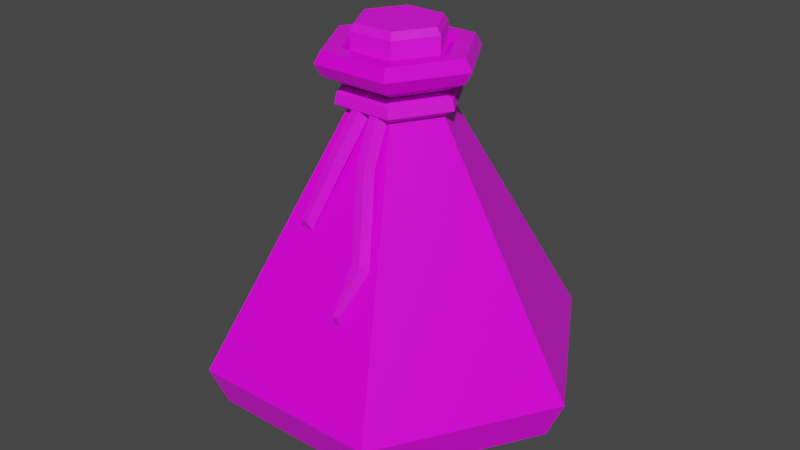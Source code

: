 # Source: Green_Potion_6_String_.blend  (saved by Blender 2.91.10; exported with 4.5.12 LTS)
import bpy
from mathutils import Matrix  # noqa: F401  (used for matrix-valued properties, if any)

bpy.ops.wm.read_factory_settings(use_empty=True)
scene = bpy.context.scene
scene.name = 'Scene'

# ---- collections
col_collection = bpy.data.collections.new('Collection'); scene.collection.children.link(col_collection)

# ---- images (referenced by path relative to the original .blend; pixels are not part of the script)
import os
ASSET_DIR = os.environ.get("B2B_ASSET_DIR", "")  # directory of the original .blend (textures are referenced by path, not embedded)
HERE = os.path.dirname(os.path.abspath(__file__))  # packed textures are extracted next to this script under _unpacked/

def load_image(name, relpath, width, height, colorspace="sRGB"):
    """Load a texture the original file referenced (path relative to the .blend, or extracted next to this script)."""
    p = next((c for c in (os.path.join(HERE, relpath), os.path.join(ASSET_DIR, relpath)) if relpath and os.path.exists(c)), "")
    if p:
        img = bpy.data.images.load(p, check_existing=True)
        img.name = name
    else:  # same state as the original file: an image datablock whose file is absent (Cycles renders it pink)
        img = bpy.data.images.new(name, width, height)
        img.source = "FILE"
        img.filepath = "//" + (relpath or name)
    img.colorspace_settings.name = colorspace
    return img
img_color_png_029 = load_image('Color.png.029', 'Color.png', 1024, 1024, 'sRGB')

# ---- materials (node trees are filled in below, after node groups)
mat_rhigh_029 = bpy.data.materials.new('RHIGH.029')
mat_rhigh_029.use_transparent_shadow = False
mat_rlow_029 = bpy.data.materials.new('RLOW.029')
mat_rlow_029.use_transparent_shadow = False

# ---- material node trees
mat_rhigh_029.use_nodes = True; mat_rhigh_029.node_tree.nodes.clear()
_N = mat_rhigh_029.node_tree.nodes; _L = mat_rhigh_029.node_tree.links
n0 = _N.new('ShaderNodeBsdfPrincipled'); n0.name = 'Principled BSDF'; n0.location = (10, 300)
n0.distribution = 'GGX'
n0.subsurface_method = 'BURLEY'
n0.inputs[2].default_value = 0.65
n0.inputs[3].default_value = 1.45
n0.inputs[27].default_value = (0.0, 0.0, 0.0, 1.0)
n0.inputs[28].default_value = 1.0
n1 = _N.new('ShaderNodeOutputMaterial'); n1.name = 'Material Output'; n1.location = (300, 300)
n2 = _N.new('ShaderNodeTexImage'); n2.name = 'Image Texture'; n2.location = (-280, 280)
n2.image = img_color_png_029
_L.new(n0.outputs[0], n1.inputs[0])
_L.new(n2.outputs[0], n0.inputs[0])
n1.is_active_output = True
mat_rlow_029.use_nodes = True; mat_rlow_029.node_tree.nodes.clear()
_N = mat_rlow_029.node_tree.nodes; _L = mat_rlow_029.node_tree.links
n0 = _N.new('ShaderNodeBsdfPrincipled'); n0.name = 'Principled BSDF'; n0.location = (10, 300)
n0.distribution = 'GGX'
n0.subsurface_method = 'BURLEY'
n0.inputs[2].default_value = 0.3
n0.inputs[3].default_value = 1.45
n0.inputs[27].default_value = (0.0, 0.0, 0.0, 1.0)
n0.inputs[28].default_value = 1.0
n1 = _N.new('ShaderNodeOutputMaterial'); n1.name = 'Material Output'; n1.location = (300, 300)
n2 = _N.new('ShaderNodeTexImage'); n2.name = 'Image Texture'; n2.location = (-280, 280)
n2.image = img_color_png_029
_L.new(n0.outputs[0], n1.inputs[0])
_L.new(n2.outputs[0], n0.inputs[0])
n1.is_active_output = True

# ---- world
world_world = bpy.data.worlds.new('World'); scene.world = world_world
world_world.use_nodes = True; world_world.node_tree.nodes.clear()
_N = world_world.node_tree.nodes; _L = world_world.node_tree.links
n0 = _N.new('ShaderNodeOutputWorld'); n0.name = 'World Output'; n0.location = (300, 300)
n1 = _N.new('ShaderNodeBackground'); n1.name = 'Background'; n1.location = (10, 300)
n1.inputs[0].default_value = (0.05088, 0.05088, 0.05088, 1.0)
_L.new(n1.outputs[0], n0.inputs[0])
n0.is_active_output = True
world_world.color = (0.05088, 0.05088, 0.05088)
world_world.use_sun_shadow = False
world_world.sun_shadow_jitter_overblur = 0.0

# ---- meshes
me_cylinder_049 = bpy.data.meshes.new('Cylinder.049')
me_cylinder_049.from_pydata([(-0.02178, 0.0008806, 0.1358), (-0.02419, 0.0008806, 0.1322), (-0.01096, -0.01786, 0.1358), (-0.01217, -0.01995, 0.1322), (0.01068, -0.01786, 0.1358), (0.01189, -0.01995, 0.1322), (0.02151, 0.0008806, 0.1358), (0.02392, 0.0008806, 0.1322), (0.01068, 0.01963, 0.1358), (0.01189, 0.02171, 0.1322), (-0.01096, 0.01963, 0.1358), (-0.01217, 0.02171, 0.1322), (-0.02419, 0.0008805, 0.1174), (-0.01217, -0.01995, 0.1174), (-0.01217, 0.02171, 0.1174), (0.01189, -0.01995, 0.1174), (0.02392, 0.0008806, 0.1174), (0.01189, 0.02171, 0.1174), (-0.0001379, -0.01995, 0.1174), (-0.0001379, 0.02171, 0.1174), (-0.05952, 0.00107, -0.07634), (-0.02983, 0.05249, -0.07634), (0.02955, 0.05249, -0.07634), (0.05924, 0.00107, -0.07634), (0.02955, -0.05035, -0.07634), (-0.1012, 0.00107, -0.03342), (-0.02983, -0.05035, -0.07634), (-0.05069, 0.08862, -0.03342), (0.05041, 0.08862, -0.03342), (-0.02086, 0.03694, 0.1186), (-0.02086, -0.03483, 0.1186), (0.101, 0.00107, -0.03342), (0.0413, 0.001056, 0.1186), (0.05041, -0.08648, -0.03342), (0.02058, -0.03483, 0.1186), (-0.05069, -0.08648, -0.03342), (0.02058, 0.03694, 0.1186), (-0.04632, -0.07892, -0.05409), (-0.04157, 0.001056, 0.1186), (0.04605, -0.07892, -0.05409), (-0.01913, -0.03184, 0.1247), (0.01886, -0.03184, 0.1247), (0.03785, 0.001056, 0.1247), (0.01886, 0.03396, 0.1247), (-0.01913, 0.03396, 0.1247), (-0.03813, 0.001056, 0.1247), (-0.03813, 0.001056, 0.1125), (-0.01913, 0.03396, 0.1125), (0.01886, 0.03396, 0.1125), (0.03785, 0.001056, 0.1125), (0.01886, -0.03184, 0.1125), (-0.01913, -0.03184, 0.1125), (-0.01219, -0.01982, 0.1057), (0.01191, -0.01982, 0.1057), (0.02397, 0.001056, 0.1057), (0.01191, 0.02193, 0.1057), (-0.01219, 0.02193, 0.1057), (-0.02424, 0.001056, 0.1057), (-0.0262, 0.00107, 0.09532), (-0.01317, 0.02364, 0.09532), (0.01289, 0.02364, 0.09532), (0.02593, 0.00107, 0.09532), (0.01289, -0.0215, 0.09532), (-0.01317, -0.0215, 0.09532), (-0.0145, -0.02382, 0.1247), (0.01422, -0.02382, 0.1247), (0.02858, 0.001056, 0.1247), (0.01422, 0.02593, 0.1247), (-0.0145, 0.02593, 0.1247), (-0.02886, 0.001056, 0.1247), (-0.01182, -0.01918, 0.1205), (0.01154, -0.01918, 0.1205), (0.02323, 0.001056, 0.1205), (0.01154, 0.02129, 0.1205), (-0.01182, 0.02129, 0.1205), (-0.0235, 0.001056, 0.1205), (0.09223, 0.00107, -0.05409), (0.04605, 0.08106, -0.05409), (-0.04632, 0.08106, -0.05409), (-0.09251, 0.00107, -0.05409), (-0.01316, -0.0215, 0.1061), (0.01289, -0.0215, 0.1061), (0.02591, 0.001055, 0.1061), (0.01289, 0.02361, 0.1061), (-0.01316, 0.02361, 0.1061), (-0.02619, 0.001055, 0.1061), (-0.02648, 0.00107, 0.0949), (-0.01331, 0.02389, 0.0949), (0.01303, 0.02389, 0.0949), (0.02621, 0.00107, 0.0949), (0.01303, -0.02175, 0.0949), (-0.01331, -0.02175, 0.0949), (-0.03131, 0.001054, 0.1036), (-0.03248, 0.001072, 0.09837), (-0.01631, 0.02908, 0.09837), (-0.01572, 0.02805, 0.1036), (0.01545, -0.02594, 0.1036), (0.03103, 0.001054, 0.1036), (-0.01572, -0.02594, 0.1036), (0.01545, 0.02805, 0.1036), (0.0322, 0.001072, 0.09837), (0.01603, 0.02908, 0.09837), (0.01603, -0.02693, 0.09837), (-0.01631, -0.02693, 0.09837), (-0.01311, -0.0341, 0.07589), (-0.008643, -0.02294, 0.09577), (0.001184, -0.0236, 0.09409), (-0.003338, -0.03488, 0.07398), (-0.005808, -0.02543, 0.0992), (-0.01093, -0.03796, 0.07663), (-0.001125, -0.0262, 0.09919), (-0.00645, -0.03923, 0.07573), (0.0043, -0.03509, 0.07522), (0.001787, -0.02312, 0.09497), (0.01168, -0.02184, 0.09561), (0.01422, -0.03395, 0.07563), (0.004159, -0.02497, 0.09908), (0.00714, -0.03822, 0.07707), (0.008773, -0.02481, 0.1002), (0.01187, -0.03859, 0.07728), (-0.02005, -0.04837, 0.04288), (-0.01217, -0.04857, 0.04258), (-0.01754, -0.04999, 0.04704), (-0.0138, -0.05084, 0.04682), (0.01626, -0.05311, 0.03487), (0.02618, -0.05197, 0.03528), (0.01864, -0.05555, 0.03797), (0.02336, -0.05591, 0.03818), (0.01515, -0.06474, 0.01024), (0.01963, -0.06514, 0.009575), (0.01674, -0.06682, 0.01513), (0.01989, -0.0669, 0.01497)], [], [(1, 3, 2, 0), (3, 5, 4, 2), (5, 7, 6, 4), (7, 9, 8, 6), (9, 11, 10, 8), (11, 1, 0, 10), (0, 2, 4, 6, 8, 10), (1, 12, 13, 3), (5, 15, 16, 7), (11, 14, 12, 1), (9, 17, 19, 14, 11), (7, 16, 17, 9), (3, 13, 18, 15, 5), (61, 31, 28, 60), (77, 28, 31, 76), (22, 77, 76, 23), (76, 31, 33, 39), (26, 37, 79, 20), (50, 49, 32, 34), (59, 27, 25, 58), (63, 35, 33, 62), (60, 28, 27, 59), (39, 33, 35, 37), (79, 25, 27, 78), (20, 21, 22, 23, 24, 26), (55, 56, 47, 48), (53, 54, 49, 50), (54, 55, 48, 49), (52, 53, 50, 51), (56, 57, 46, 47), (34, 32, 42, 41), (58, 25, 35, 63), (46, 51, 30, 38), (30, 34, 41, 40), (29, 38, 45, 44), (36, 29, 44, 43), (47, 46, 38, 29), (60, 59, 56, 55), (51, 50, 34, 30), (38, 30, 40, 45), (48, 47, 29, 36), (32, 36, 43, 42), (49, 48, 36, 32), (63, 62, 53, 52), (57, 52, 51, 46), (59, 58, 57, 56), (58, 63, 52, 57), (62, 61, 54, 53), (23, 76, 39, 24), (61, 60, 55, 54), (25, 27, 28, 31, 33, 35), (20, 79, 78, 21), (24, 39, 37, 26), (78, 27, 28, 77), (21, 78, 77, 22), (42, 43, 67, 66), (45, 40, 64, 69), (41, 42, 66, 65), (43, 44, 68, 67), (44, 45, 69, 68), (40, 41, 65, 64), (64, 65, 71, 70), (67, 68, 74, 73), (65, 66, 72, 71), (68, 69, 75, 74), (66, 67, 73, 72), (69, 64, 70, 75), (62, 33, 31, 61), (37, 35, 25, 79), (88, 83, 84, 87), (91, 80, 81, 90), (87, 84, 85, 86), (86, 85, 80, 91), (90, 81, 82, 89), (89, 82, 83, 88), (101, 94, 95, 99), (103, 102, 96, 98), (94, 93, 92, 95), (93, 103, 98, 92), (102, 100, 97, 96), (100, 101, 99, 97), (87, 86, 93, 94), (84, 83, 99, 95), (91, 90, 102, 103), (82, 81, 96, 97), (88, 87, 94, 101), (89, 88, 101, 100), (80, 85, 92, 98), (85, 84, 95, 92), (90, 89, 100, 102), (86, 91, 103, 93), (81, 80, 98, 96), (83, 82, 97, 99), (107, 104, 105, 106), (111, 110, 108, 109), (107, 106, 110, 111), (105, 104, 109, 108), (115, 112, 113, 114), (119, 118, 116, 117), (115, 114, 118, 119), (113, 112, 117, 116), (111, 109, 122, 123), (104, 107, 121, 120), (109, 104, 120, 122), (107, 111, 123, 121), (120, 121, 123, 122), (112, 115, 125, 124), (117, 112, 124, 126), (115, 119, 127, 125), (119, 117, 126, 127), (125, 127, 131, 129), (124, 125, 129, 128), (126, 124, 128, 130), (127, 126, 130, 131), (128, 129, 131, 130)])
me_cylinder_049.polygons.foreach_set('material_index', [0, 0, 0, 0, 0, 0, 0, 0, 0, 0, 0, 0, 0, 1, 1, 1, 1, 1, 1, 1, 1, 1, 1, 1, 1, 1, 1, 1, 1, 1, 1, 1, 1, 1, 1, 1, 1, 1, 1, 1, 1, 1, 1, 1, 1, 1, 1, 1, 1, 1, 1, 1, 1, 1, 1, 1, 1, 1, 1, 1, 1, 1, 1, 1, 1, 1, 1, 1, 1, 0, 0, 0, 0, 0, 0, 0, 0, 0, 0, 0, 0, 0, 0, 0, 0, 0, 0, 0, 0, 0, 0, 0, 0, 0, 0, 0, 0, 0, 0, 0, 0, 0, 0, 0, 0, 0, 0, 0, 0, 0, 0, 0, 0, 0, 0])
_uv = me_cylinder_049.uv_layers.new(name='UVMap')
_uv.uv.foreach_set('vector', [0.7297, 0.9885, 0.7296, 0.9885, 0.7296, 0.9885, 0.7297, 0.9885, 0.7296, 0.9885, 0.7296, 0.9885, 0.7296, 0.9885, 0.7296, 0.9885, 0.7296, 0.9885, 0.7295, 0.9885, 0.7295, 0.9885, 0.7296, 0.9885, 0.7295, 0.9885, 0.7294, 0.9885, 0.7294, 0.9885, 0.7295, 0.9885, 0.7294, 0.9885, 0.7294, 0.9885, 0.7294, 0.9885, 0.7294, 0.9885, 0.7294, 0.9885, 0.7293, 0.9885, 0.7293, 0.9885, 0.7294, 0.9885, 0.7296, 0.9885, 0.7297, 0.9884, 0.7297, 0.9884, 0.7296, 0.9883, 0.7295, 0.9884, 0.7295, 0.9884, 0.7297, 0.9885, 0.7297, 0.9886, 0.7296, 0.9886, 0.7296, 0.9885, 0.7296, 0.9885, 0.7296, 0.9886, 0.7295, 0.9886, 0.7295, 0.9885, 0.7294, 0.9885, 0.7294, 0.9886, 0.7293, 0.9886, 0.7293, 0.9885, 0.7294, 0.9885, 0.7294, 0.9886, 0.7294, 0.9886, 0.7294, 0.9886, 0.7294, 0.9885, 0.7295, 0.9885, 0.7295, 0.9886, 0.7294, 0.9886, 0.7294, 0.9885, 0.7296, 0.9885, 0.7296, 0.9886, 0.7296, 0.9886, 0.7296, 0.9886, 0.7296, 0.9885, 0.3834, 0.7401, 0.3834, 0.7401, 0.3834, 0.7401, 0.3834, 0.7401, 0.3812, 0.7398, 0.3812, 0.7398, 0.3816, 0.74, 0.3816, 0.74, 0.3812, 0.7398, 0.3812, 0.7398, 0.3816, 0.74, 0.3816, 0.74, 0.3816, 0.74, 0.3816, 0.74, 0.3821, 0.7398, 0.3821, 0.7398, 0.3821, 0.7393, 0.3821, 0.7393, 0.3816, 0.739, 0.3816, 0.739, 0.3826, 0.7378, 0.3822, 0.7378, 0.3822, 0.7378, 0.3826, 0.7378, 0.3834, 0.7401, 0.3834, 0.7401, 0.3834, 0.7401, 0.3834, 0.7401, 0.3834, 0.7401, 0.3834, 0.7401, 0.3834, 0.7401, 0.3834, 0.7401, 0.3834, 0.7401, 0.3834, 0.7401, 0.3834, 0.7401, 0.3834, 0.7401, 0.3821, 0.7398, 0.3821, 0.7398, 0.3821, 0.7393, 0.3821, 0.7393, 0.3816, 0.739, 0.3816, 0.739, 0.3812, 0.7393, 0.3812, 0.7393, 0.3816, 0.739, 0.3812, 0.7393, 0.3812, 0.7398, 0.3816, 0.74, 0.3821, 0.7398, 0.3821, 0.7393, 0.3818, 0.7378, 0.3814, 0.7378, 0.3814, 0.7378, 0.3818, 0.7378, 0.3826, 0.7378, 0.3822, 0.7378, 0.3822, 0.7378, 0.3826, 0.7378, 0.3822, 0.7378, 0.3818, 0.7378, 0.3818, 0.7378, 0.3822, 0.7378, 0.383, 0.7378, 0.3826, 0.7378, 0.3826, 0.7378, 0.383, 0.7378, 0.3814, 0.7378, 0.381, 0.7378, 0.381, 0.7378, 0.3814, 0.7378, 0.3826, 0.7378, 0.3822, 0.7378, 0.3822, 0.7378, 0.3826, 0.7378, 0.3834, 0.7401, 0.3834, 0.7401, 0.3834, 0.7401, 0.3834, 0.7401, 0.3834, 0.7378, 0.383, 0.7378, 0.383, 0.7378, 0.3834, 0.7378, 0.383, 0.7378, 0.3826, 0.7378, 0.3826, 0.7378, 0.383, 0.7378, 0.3814, 0.7378, 0.381, 0.7378, 0.381, 0.7378, 0.3814, 0.7378, 0.3818, 0.7378, 0.3814, 0.7378, 0.3814, 0.7378, 0.3818, 0.7378, 0.3814, 0.7378, 0.381, 0.7378, 0.381, 0.7378, 0.3814, 0.7378, 0.3818, 0.7378, 0.3814, 0.7378, 0.3814, 0.7378, 0.3818, 0.7378, 0.383, 0.7378, 0.3826, 0.7378, 0.3826, 0.7378, 0.383, 0.7378, 0.3834, 0.7378, 0.383, 0.7378, 0.383, 0.7378, 0.3834, 0.7378, 0.3818, 0.7378, 0.3814, 0.7378, 0.3814, 0.7378, 0.3818, 0.7378, 0.3822, 0.7378, 0.3818, 0.7378, 0.3818, 0.7378, 0.3822, 0.7378, 0.3822, 0.7378, 0.3818, 0.7378, 0.3818, 0.7378, 0.3822, 0.7378, 0.383, 0.7378, 0.3826, 0.7378, 0.3826, 0.7378, 0.383, 0.7378, 0.3834, 0.7378, 0.383, 0.7378, 0.383, 0.7378, 0.3834, 0.7378, 0.3814, 0.7378, 0.381, 0.7378, 0.381, 0.7378, 0.3814, 0.7378, 0.3834, 0.7378, 0.383, 0.7378, 0.383, 0.7378, 0.3834, 0.7378, 0.3826, 0.7378, 0.3822, 0.7378, 0.3822, 0.7378, 0.3826, 0.7378, 0.3816, 0.74, 0.3816, 0.74, 0.3821, 0.7398, 0.3821, 0.7398, 0.3822, 0.7378, 0.3818, 0.7378, 0.3818, 0.7378, 0.3822, 0.7378, 0.3816, 0.739, 0.3812, 0.7393, 0.3812, 0.7398, 0.3816, 0.74, 0.3821, 0.7398, 0.3821, 0.7393, 0.3816, 0.739, 0.3816, 0.739, 0.3812, 0.7393, 0.3812, 0.7393, 0.3821, 0.7398, 0.3821, 0.7398, 0.3821, 0.7393, 0.3821, 0.7393, 0.3812, 0.7393, 0.3812, 0.7393, 0.3812, 0.7398, 0.3812, 0.7398, 0.3812, 0.7393, 0.3812, 0.7393, 0.3812, 0.7398, 0.3812, 0.7398, 0.3822, 0.7378, 0.3818, 0.7378, 0.3818, 0.7378, 0.3822, 0.7378, 0.3834, 0.7378, 0.383, 0.7378, 0.383, 0.7378, 0.3834, 0.7378, 0.3826, 0.7378, 0.3822, 0.7378, 0.3822, 0.7378, 0.3826, 0.7378, 0.3818, 0.7378, 0.3814, 0.7378, 0.3814, 0.7378, 0.3818, 0.7378, 0.3814, 0.7378, 0.381, 0.7378, 0.381, 0.7378, 0.3814, 0.7378, 0.383, 0.7378, 0.3826, 0.7378, 0.3826, 0.7378, 0.383, 0.7378, 0.383, 0.7378, 0.3826, 0.7378, 0.3826, 0.7378, 0.383, 0.7378, 0.3818, 0.7378, 0.3814, 0.7378, 0.3814, 0.7378, 0.3818, 0.7378, 0.3826, 0.7378, 0.3822, 0.7378, 0.3822, 0.7378, 0.3826, 0.7378, 0.3814, 0.7378, 0.381, 0.7378, 0.381, 0.7378, 0.3814, 0.7378, 0.3822, 0.7378, 0.3818, 0.7378, 0.3818, 0.7378, 0.3822, 0.7378, 0.3834, 0.7378, 0.383, 0.7378, 0.383, 0.7378, 0.3834, 0.7378, 0.3834, 0.7401, 0.3834, 0.7401, 0.3834, 0.7401, 0.3834, 0.7401, 0.3821, 0.7393, 0.3821, 0.7393, 0.3816, 0.739, 0.3816, 0.739, 0.7278, 0.956, 0.7278, 0.956, 0.7282, 0.956, 0.7282, 0.956, 0.7269, 0.956, 0.7269, 0.956, 0.7272, 0.956, 0.7272, 0.956, 0.7282, 0.956, 0.7282, 0.956, 0.7285, 0.956, 0.7285, 0.956, 0.7266, 0.956, 0.7266, 0.956, 0.7269, 0.956, 0.7269, 0.956, 0.7272, 0.956, 0.7272, 0.956, 0.7275, 0.956, 0.7275, 0.956, 0.7275, 0.956, 0.7275, 0.956, 0.7278, 0.956, 0.7278, 0.956, 0.7278, 0.956, 0.7282, 0.956, 0.7282, 0.956, 0.7278, 0.956, 0.7269, 0.956, 0.7272, 0.956, 0.7272, 0.956, 0.7269, 0.956, 0.7282, 0.956, 0.7285, 0.956, 0.7285, 0.956, 0.7282, 0.956, 0.7266, 0.956, 0.7269, 0.956, 0.7269, 0.956, 0.7266, 0.956, 0.7272, 0.956, 0.7275, 0.956, 0.7275, 0.956, 0.7272, 0.956, 0.7275, 0.956, 0.7278, 0.956, 0.7278, 0.956, 0.7275, 0.956, 0.7282, 0.956, 0.7285, 0.956, 0.7285, 0.956, 0.7282, 0.956, 0.7282, 0.956, 0.7278, 0.956, 0.7278, 0.956, 0.7282, 0.956, 0.7269, 0.956, 0.7272, 0.956, 0.7272, 0.956, 0.7269, 0.956, 0.7275, 0.956, 0.7272, 0.956, 0.7272, 0.956, 0.7275, 0.956, 0.7278, 0.956, 0.7282, 0.956, 0.7282, 0.956, 0.7278, 0.956, 0.7275, 0.956, 0.7278, 0.956, 0.7278, 0.956, 0.7275, 0.956, 0.7269, 0.956, 0.7266, 0.956, 0.7266, 0.956, 0.7269, 0.956, 0.7285, 0.956, 0.7282, 0.956, 0.7282, 0.956, 0.7285, 0.956, 0.7272, 0.956, 0.7275, 0.956, 0.7275, 0.956, 0.7272, 0.956, 0.7266, 0.956, 0.7269, 0.956, 0.7269, 0.956, 0.7266, 0.956, 0.7272, 0.956, 0.7269, 0.956, 0.7269, 0.956, 0.7272, 0.956, 0.7278, 0.956, 0.7275, 0.956, 0.7275, 0.956, 0.7278, 0.956, 0.7269, 0.956, 0.7269, 0.956, 0.7272, 0.956, 0.7272, 0.956, 0.7269, 0.956, 0.7272, 0.956, 0.7272, 0.956, 0.7269, 0.956, 0.7269, 0.956, 0.7272, 0.956, 0.7272, 0.956, 0.7269, 0.956, 0.7272, 0.956, 0.7269, 0.956, 0.7269, 0.956, 0.7272, 0.956, 0.7269, 0.956, 0.7269, 0.956, 0.7272, 0.956, 0.7272, 0.956, 0.7269, 0.956, 0.7272, 0.956, 0.7272, 0.956, 0.7269, 0.956, 0.7269, 0.956, 0.7272, 0.956, 0.7272, 0.956, 0.7269, 0.956, 0.7272, 0.956, 0.7269, 0.956, 0.7269, 0.956, 0.7272, 0.956, 0.7269, 0.956, 0.7269, 0.956, 0.7269, 0.956, 0.7269, 0.956, 0.7269, 0.956, 0.7269, 0.956, 0.7269, 0.956, 0.7269, 0.956, 0.7269, 0.956, 0.7269, 0.956, 0.7269, 0.956, 0.7269, 0.956, 0.7269, 0.956, 0.7269, 0.956, 0.7269, 0.956, 0.7269, 0.956, 0.7269, 0.956, 0.7269, 0.956, 0.7269, 0.956, 0.7269, 0.956, 0.7269, 0.956, 0.7269, 0.956, 0.7269, 0.956, 0.7269, 0.956, 0.7269, 0.956, 0.7269, 0.956, 0.7269, 0.956, 0.7269, 0.956, 0.7269, 0.956, 0.7269, 0.956, 0.7269, 0.956, 0.7269, 0.956, 0.7269, 0.956, 0.7269, 0.956, 0.7269, 0.956, 0.7269, 0.956, 0.7269, 0.956, 0.7269, 0.956, 0.7269, 0.956, 0.7269, 0.956, 0.7269, 0.956, 0.7269, 0.956, 0.7269, 0.956, 0.7269, 0.956, 0.7269, 0.956, 0.7269, 0.956, 0.7269, 0.956, 0.7269, 0.956, 0.7269, 0.956, 0.7269, 0.956, 0.7269, 0.956, 0.7269, 0.956, 0.7269, 0.956, 0.7269, 0.956, 0.7269, 0.956, 0.7269, 0.956])
me_cylinder_049.materials.append(mat_rhigh_029)
me_cylinder_049.materials.append(mat_rlow_029)
me_cylinder_049.use_remesh_fix_poles = True
me_cylinder_049.use_remesh_preserve_attributes = False
me_cylinder_049.use_mirror_vertex_groups = False
me_cylinder_049.update()

# ---- objects
ob_green_potion_6_string = bpy.data.objects.new('Green_Potion_6(String)', me_cylinder_049)

# ---- transforms, parenting, visibility, modifiers, constraints
ob_green_potion_6_string.location = (0.0, 0.0, 0.0)
ob_green_potion_6_string.lineart.crease_threshold = 0.0

# ---- collection membership
col_collection.objects.link(ob_green_potion_6_string)

# ---- scene / render settings (as saved in the file)
scene.frame_start = 1; scene.frame_end = 250; scene.frame_set(1)
scene.render.engine = 'BLENDER_EEVEE_NEXT'
scene.cycles.use_denoising = False
scene.cycles.samples = 128
scene.cycles.sampling_pattern = 'TABULATED_SOBOL'
scene.cycles.use_adaptive_sampling = False
scene.cycles.use_light_tree = False
scene.view_settings.view_transform = 'Filmic'
bpy.context.view_layer.update()

# ---- added for rendering (the .blend has no active camera and no usable light): camera, sun
cam_auto = bpy.data.cameras.new('AutoCamera')
cam_auto.lens = 50.0
cam_auto.sensor_width = 36.0
cam_auto.clip_end = 1000.0
ob_auto_camera = bpy.data.objects.new('AutoCamera', cam_auto)
scene.collection.objects.link(ob_auto_camera)
ob_auto_camera.location = (0.315708, -0.377945, 0.282396)
ob_auto_camera.rotation_euler = (1.09748, -7.21219e-08, 0.694738)
scene.camera = ob_auto_camera
light_auto_sun = bpy.data.lights.new('AutoSun', 'SUN')
light_auto_sun.energy = 3.0
light_auto_sun.angle = 0.0523599
ob_auto_sun = bpy.data.objects.new('AutoSun', light_auto_sun)
scene.collection.objects.link(ob_auto_sun)
ob_auto_sun.rotation_euler = (0.872665, 0.174533, 0.523599)
bpy.context.view_layer.update()
